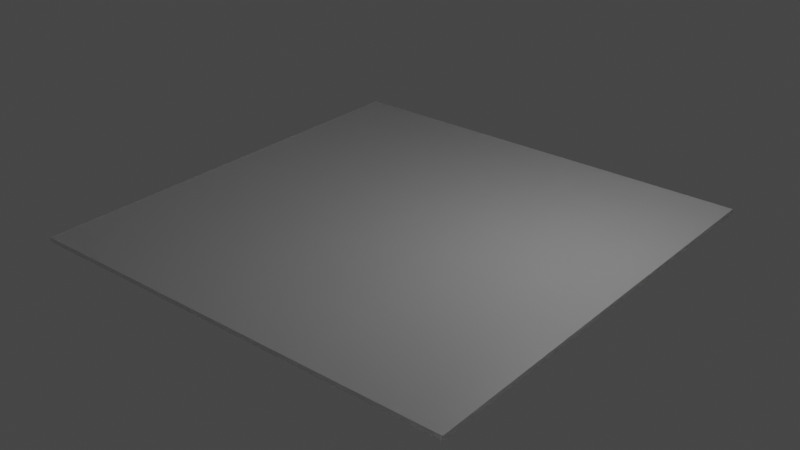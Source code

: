 # Source: map_box.blend  (saved by Blender 2.80.75; exported with 4.5.12 LTS)
import bpy
from mathutils import Matrix  # noqa: F401  (used for matrix-valued properties, if any)

bpy.ops.wm.read_factory_settings(use_empty=True)
scene = bpy.context.scene
scene.name = 'Scene'

# ---- collections
col_collection = bpy.data.collections.new('Collection'); scene.collection.children.link(col_collection)

# ---- materials (node trees are filled in below, after node groups)
mat_mapmaterial = bpy.data.materials.new('MapMaterial')
mat_mapmaterial.alpha_threshold = 0.0
mat_mapmaterial.use_transparent_shadow = False
mat_mapmaterial.line_color = (0.0, 0.0, 0.0, 1.0)

# ---- material node trees
mat_mapmaterial.use_nodes = True; mat_mapmaterial.node_tree.nodes.clear()
_N = mat_mapmaterial.node_tree.nodes; _L = mat_mapmaterial.node_tree.links
n0 = _N.new('ShaderNodeOutputMaterial'); n0.name = 'Material Output'; n0.location = (300, 300)
n1 = _N.new('ShaderNodeBsdfPrincipled'); n1.name = 'Principled BSDF'; n1.location = (10, 300)
n1.distribution = 'GGX'
n1.subsurface_method = 'BURLEY'
n1.inputs[2].default_value = 0.4
n1.inputs[3].default_value = 1.45
n1.inputs[4].default_value = 0.5478
n1.inputs[18].default_value = 0.5391
n1.inputs[27].default_value = (0.0, 0.0, 0.0, 1.0)
n1.inputs[28].default_value = 1.0
_L.new(n1.outputs[0], n0.inputs[0])
n0.is_active_output = True

# ---- world
world_world = bpy.data.worlds.new('World'); scene.world = world_world
world_world.use_nodes = True; world_world.node_tree.nodes.clear()
_N = world_world.node_tree.nodes; _L = world_world.node_tree.links
n0 = _N.new('ShaderNodeOutputWorld'); n0.name = 'World Output'; n0.location = (300, 300)
n1 = _N.new('ShaderNodeBackground'); n1.name = 'Background'; n1.location = (10, 300)
n1.inputs[0].default_value = (0.05088, 0.05088, 0.05088, 1.0)
_L.new(n1.outputs[0], n0.inputs[0])
n0.is_active_output = True
world_world.color = (0.05088, 0.05088, 0.05088)
world_world.use_sun_shadow = False
world_world.sun_shadow_jitter_overblur = 0.0

# ---- lights
light_light = bpy.data.lights.new('Light', 'POINT')
light_light.transmission_factor = 0.0
light_light.energy = 1000.0
light_light.shadow_soft_size = 0.1
light_light.shadow_maximum_resolution = 0.006
light_light.use_absolute_resolution = True

# ---- meshes
me_cube = bpy.data.meshes.new('Cube')
me_cube.from_pydata([(1.0, 1.0, 1.0), (1.0, 1.0, -1.0), (1.0, -1.0, 1.0), (1.0, -1.0, -1.0), (-1.0, 1.0, 1.0), (-1.0, 1.0, -1.0), (-1.0, -1.0, 1.0), (-1.0, -1.0, -1.0)], [], [(0, 4, 6, 2), (3, 2, 6, 7), (7, 6, 4, 5), (5, 1, 3, 7), (1, 0, 2, 3), (5, 4, 0, 1)])
_uv = me_cube.uv_layers.new(name='UVMap')
_uv.uv.foreach_set('vector', [0.375, 0.0, 0.625, 0.0, 0.625, 0.25, 0.375, 0.25, 0.375, 0.25, 0.625, 0.25, 0.625, 0.5, 0.375, 0.5, 0.375, 0.5, 0.625, 0.5, 0.625, 0.75, 0.375, 0.75, 0.375, 0.75, 0.625, 0.75, 0.625, 1.0, 0.375, 1.0, 0.125, 0.5, 0.375, 0.5, 0.375, 0.75, 0.125, 0.75, 0.625, 0.5, 0.875, 0.5, 0.875, 0.75, 0.625, 0.75])
me_cube.materials.append(mat_mapmaterial)
me_cube.use_remesh_preserve_volume = False
me_cube.use_remesh_preserve_attributes = False
me_cube.use_mirror_vertex_groups = False
me_cube.update()

# ---- objects
ob_cube = bpy.data.objects.new('Cube', me_cube)
ob_light = bpy.data.objects.new('Light', light_light)

# ---- transforms, parenting, visibility, modifiers, constraints
ob_cube.location = (0.0, 0.0, 0.0)
ob_cube.scale = (5.0, 5.0, 0.05)
ob_cube.lock_rotations_4d = False
ob_cube.empty_display_type = 'ARROWS'
ob_cube.lineart.crease_threshold = 0.0
ob_light.location = (4.076, 1.005, 5.904)
ob_light.rotation_euler = (0.6503, 0.05522, 1.866)
ob_light.lock_rotations_4d = False
ob_light.empty_display_type = 'ARROWS'
ob_light.color = (0.0, 0.0, 0.0, 0.0)
ob_light.lineart.crease_threshold = 0.0

# ---- collection membership
col_collection.objects.link(ob_cube)
col_collection.objects.link(ob_light)

# ---- scene / render settings (as saved in the file)
scene.frame_start = 1; scene.frame_end = 250; scene.frame_set(1)
scene.render.engine = 'BLENDER_EEVEE_NEXT'
scene.cycles.use_denoising = False
scene.cycles.samples = 128
scene.cycles.sampling_pattern = 'TABULATED_SOBOL'
scene.cycles.use_adaptive_sampling = False
scene.cycles.use_light_tree = False
scene.view_settings.view_transform = 'Filmic'
bpy.context.view_layer.update()

# ---- added for rendering (the .blend has no active camera): camera
cam_auto = bpy.data.cameras.new('AutoCamera')
cam_auto.lens = 50.0
cam_auto.sensor_width = 36.0
cam_auto.clip_end = 1000.0
ob_auto_camera = bpy.data.objects.new('AutoCamera', cam_auto)
scene.collection.objects.link(ob_auto_camera)
ob_auto_camera.location = (13.085, -15.702, 10.468)
ob_auto_camera.rotation_euler = (1.09748, -7.21219e-08, 0.694738)
scene.camera = ob_auto_camera
bpy.context.view_layer.update()
